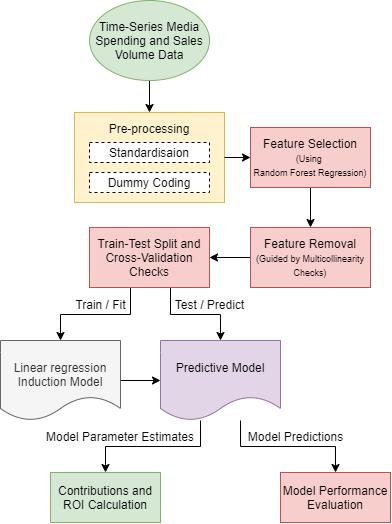

The diagram above was exported from draw.io. Its source (the exported page's mxGraphModel, read from the mxfile embedded in the PNG):
<mxGraphModel dx="670" dy="391" grid="1" gridSize="10" guides="1" tooltips="1" connect="1" arrows="1" fold="1" page="1" pageScale="1" pageWidth="827" pageHeight="1169" math="0" shadow="0">
  <root>
    <mxCell id="WIyWlLk6GJQsqaUBKTNV-0" />
    <mxCell id="WIyWlLk6GJQsqaUBKTNV-1" parent="WIyWlLk6GJQsqaUBKTNV-0" />
    <mxCell id="AEzKonY33BHT0pi0gVaW-5" style="edgeStyle=orthogonalEdgeStyle;rounded=0;orthogonalLoop=1;jettySize=auto;html=1;entryX=0.5;entryY=0;entryDx=0;entryDy=0;" edge="1" parent="WIyWlLk6GJQsqaUBKTNV-1" source="kI66KWsD_hw9qYHI8Lk7-12" target="kI66KWsD_hw9qYHI8Lk7-13">
      <mxGeometry relative="1" as="geometry" />
    </mxCell>
    <mxCell id="kI66KWsD_hw9qYHI8Lk7-12" value="Feature Selection&lt;br&gt;&lt;font style=&quot;font-size: 9px&quot;&gt;(Using &lt;br&gt;Random Forest Regression)&lt;/font&gt;" style="rounded=0;whiteSpace=wrap;html=1;fillColor=#f8cecc;strokeColor=#b85450;" parent="WIyWlLk6GJQsqaUBKTNV-1" vertex="1">
      <mxGeometry x="490" y="147" width="120" height="60" as="geometry" />
    </mxCell>
    <mxCell id="kI66KWsD_hw9qYHI8Lk7-51" style="edgeStyle=orthogonalEdgeStyle;rounded=0;orthogonalLoop=1;jettySize=auto;html=1;entryX=1;entryY=0.5;entryDx=0;entryDy=0;" parent="WIyWlLk6GJQsqaUBKTNV-1" source="kI66KWsD_hw9qYHI8Lk7-13" target="kI66KWsD_hw9qYHI8Lk7-14" edge="1">
      <mxGeometry relative="1" as="geometry" />
    </mxCell>
    <mxCell id="kI66KWsD_hw9qYHI8Lk7-13" value="Feature Removal &lt;font style=&quot;font-size: 9px&quot;&gt;(Guided by Multicollinearity Checks)&lt;/font&gt;" style="rounded=0;whiteSpace=wrap;html=1;fillColor=#f8cecc;strokeColor=#b85450;" parent="WIyWlLk6GJQsqaUBKTNV-1" vertex="1">
      <mxGeometry x="490" y="247" width="120" height="60" as="geometry" />
    </mxCell>
    <mxCell id="AEzKonY33BHT0pi0gVaW-15" style="edgeStyle=orthogonalEdgeStyle;rounded=0;orthogonalLoop=1;jettySize=auto;html=1;entryX=0.5;entryY=0;entryDx=0;entryDy=0;startArrow=none;startFill=0;endArrow=classic;endFill=1;" edge="1" parent="WIyWlLk6GJQsqaUBKTNV-1" source="kI66KWsD_hw9qYHI8Lk7-14" target="kI66KWsD_hw9qYHI8Lk7-32">
      <mxGeometry relative="1" as="geometry">
        <Array as="points">
          <mxPoint x="410" y="334" />
          <mxPoint x="460" y="334" />
        </Array>
      </mxGeometry>
    </mxCell>
    <mxCell id="AEzKonY33BHT0pi0gVaW-20" style="edgeStyle=orthogonalEdgeStyle;rounded=0;orthogonalLoop=1;jettySize=auto;html=1;entryX=0.5;entryY=0;entryDx=0;entryDy=0;startArrow=none;startFill=0;endArrow=classic;endFill=1;" edge="1" parent="WIyWlLk6GJQsqaUBKTNV-1" source="kI66KWsD_hw9qYHI8Lk7-14" target="kI66KWsD_hw9qYHI8Lk7-33">
      <mxGeometry relative="1" as="geometry">
        <Array as="points">
          <mxPoint x="370" y="334" />
          <mxPoint x="300" y="334" />
        </Array>
      </mxGeometry>
    </mxCell>
    <mxCell id="kI66KWsD_hw9qYHI8Lk7-14" value="Train-Test Split and Cross-Validation Checks" style="rounded=0;whiteSpace=wrap;html=1;fillColor=#f8cecc;strokeColor=#b85450;" parent="WIyWlLk6GJQsqaUBKTNV-1" vertex="1">
      <mxGeometry x="329" y="247" width="120" height="60" as="geometry" />
    </mxCell>
    <mxCell id="kI66KWsD_hw9qYHI8Lk7-15" value="Contributions and ROI Calculation" style="rounded=0;whiteSpace=wrap;html=1;fillColor=#d5e8d4;strokeColor=#82b366;" parent="WIyWlLk6GJQsqaUBKTNV-1" vertex="1">
      <mxGeometry x="290" y="492" width="110" height="50" as="geometry" />
    </mxCell>
    <mxCell id="kI66KWsD_hw9qYHI8Lk7-16" value="" style="group;rounded=0;strokeColor=#d79b00;fillColor=#ffe6cc;" parent="WIyWlLk6GJQsqaUBKTNV-1" vertex="1" connectable="0">
      <mxGeometry x="314" y="132" width="150" height="90" as="geometry" />
    </mxCell>
    <mxCell id="kI66KWsD_hw9qYHI8Lk7-3" value="" style="rounded=0;whiteSpace=wrap;html=1;fillColor=#fff2cc;strokeColor=#d6b656;" parent="kI66KWsD_hw9qYHI8Lk7-16" vertex="1">
      <mxGeometry width="150" height="90" as="geometry" />
    </mxCell>
    <mxCell id="kI66KWsD_hw9qYHI8Lk7-24" value="" style="group;fillColor=#fff2cc;" parent="kI66KWsD_hw9qYHI8Lk7-16" vertex="1" connectable="0">
      <mxGeometry x="15" y="6" width="120" height="74" as="geometry" />
    </mxCell>
    <mxCell id="kI66KWsD_hw9qYHI8Lk7-7" value="&lt;span&gt;Standardisaion&lt;/span&gt;" style="rounded=0;whiteSpace=wrap;html=1;dashed=1;" parent="kI66KWsD_hw9qYHI8Lk7-24" vertex="1">
      <mxGeometry y="24" width="120" height="20" as="geometry" />
    </mxCell>
    <mxCell id="kI66KWsD_hw9qYHI8Lk7-9" value="Pre-processing" style="text;html=1;align=center;verticalAlign=middle;whiteSpace=wrap;rounded=0;" parent="kI66KWsD_hw9qYHI8Lk7-24" vertex="1">
      <mxGeometry x="10" width="100" height="20" as="geometry" />
    </mxCell>
    <mxCell id="kI66KWsD_hw9qYHI8Lk7-11" value="&lt;span&gt;Dummy Coding&lt;/span&gt;" style="rounded=0;whiteSpace=wrap;html=1;dashed=1;" parent="kI66KWsD_hw9qYHI8Lk7-24" vertex="1">
      <mxGeometry y="54" width="120" height="20" as="geometry" />
    </mxCell>
    <mxCell id="AEzKonY33BHT0pi0gVaW-12" style="edgeStyle=orthogonalEdgeStyle;rounded=0;orthogonalLoop=1;jettySize=auto;html=1;startArrow=none;startFill=0;endArrow=classic;endFill=1;" edge="1" parent="WIyWlLk6GJQsqaUBKTNV-1" source="kI66KWsD_hw9qYHI8Lk7-32" target="kI66KWsD_hw9qYHI8Lk7-15">
      <mxGeometry relative="1" as="geometry">
        <Array as="points">
          <mxPoint x="440" y="466" />
          <mxPoint x="345" y="466" />
        </Array>
      </mxGeometry>
    </mxCell>
    <mxCell id="AEzKonY33BHT0pi0gVaW-13" style="edgeStyle=orthogonalEdgeStyle;rounded=0;orthogonalLoop=1;jettySize=auto;html=1;startArrow=none;startFill=0;endArrow=classic;endFill=1;" edge="1" parent="WIyWlLk6GJQsqaUBKTNV-1" source="kI66KWsD_hw9qYHI8Lk7-32" target="kI66KWsD_hw9qYHI8Lk7-43">
      <mxGeometry relative="1" as="geometry">
        <Array as="points">
          <mxPoint x="480" y="466" />
          <mxPoint x="575" y="466" />
        </Array>
      </mxGeometry>
    </mxCell>
    <mxCell id="kI66KWsD_hw9qYHI8Lk7-32" value="&lt;br&gt;Predictive Model" style="shape=document;whiteSpace=wrap;html=1;boundedLbl=1;rounded=0;verticalAlign=top;fillColor=#e1d5e7;strokeColor=#9673a6;" parent="WIyWlLk6GJQsqaUBKTNV-1" vertex="1">
      <mxGeometry x="400" y="360" width="120" height="80" as="geometry" />
    </mxCell>
    <mxCell id="kI66KWsD_hw9qYHI8Lk7-40" style="edgeStyle=orthogonalEdgeStyle;rounded=0;orthogonalLoop=1;jettySize=auto;html=1;entryX=0;entryY=0.5;entryDx=0;entryDy=0;" parent="WIyWlLk6GJQsqaUBKTNV-1" source="kI66KWsD_hw9qYHI8Lk7-33" target="kI66KWsD_hw9qYHI8Lk7-32" edge="1">
      <mxGeometry relative="1" as="geometry" />
    </mxCell>
    <mxCell id="kI66KWsD_hw9qYHI8Lk7-33" value="&lt;br&gt;Linear regression Induction Model" style="shape=document;whiteSpace=wrap;html=1;boundedLbl=1;rounded=0;verticalAlign=top;fillColor=#f5f5f5;strokeColor=#666666;fontColor=#333333;" parent="WIyWlLk6GJQsqaUBKTNV-1" vertex="1">
      <mxGeometry x="240" y="360" width="120" height="80" as="geometry" />
    </mxCell>
    <mxCell id="kI66KWsD_hw9qYHI8Lk7-35" value="Train / Fit" style="text;html=1;strokeColor=none;fillColor=none;align=center;verticalAlign=middle;whiteSpace=wrap;rounded=0;" parent="WIyWlLk6GJQsqaUBKTNV-1" vertex="1">
      <mxGeometry x="311" y="314" width="59" height="20" as="geometry" />
    </mxCell>
    <mxCell id="kI66KWsD_hw9qYHI8Lk7-37" value="Test / Predict" style="text;html=1;strokeColor=none;fillColor=none;align=center;verticalAlign=middle;whiteSpace=wrap;rounded=0;" parent="WIyWlLk6GJQsqaUBKTNV-1" vertex="1">
      <mxGeometry x="409" y="314" width="81" height="20" as="geometry" />
    </mxCell>
    <mxCell id="kI66KWsD_hw9qYHI8Lk7-43" value="Model Performance Evaluation" style="rounded=0;whiteSpace=wrap;html=1;fillColor=#f8cecc;strokeColor=#b85450;" parent="WIyWlLk6GJQsqaUBKTNV-1" vertex="1">
      <mxGeometry x="520" y="492" width="110" height="50" as="geometry" />
    </mxCell>
    <mxCell id="kI66KWsD_hw9qYHI8Lk7-49" style="edgeStyle=orthogonalEdgeStyle;rounded=0;orthogonalLoop=1;jettySize=auto;html=1;entryX=0;entryY=0.5;entryDx=0;entryDy=0;" parent="WIyWlLk6GJQsqaUBKTNV-1" source="kI66KWsD_hw9qYHI8Lk7-3" target="kI66KWsD_hw9qYHI8Lk7-12" edge="1">
      <mxGeometry relative="1" as="geometry" />
    </mxCell>
    <mxCell id="AEzKonY33BHT0pi0gVaW-2" value="Model Parameter Estimates" style="text;html=1;strokeColor=none;fillColor=none;align=center;verticalAlign=middle;whiteSpace=wrap;rounded=0;" vertex="1" parent="WIyWlLk6GJQsqaUBKTNV-1">
      <mxGeometry x="280" y="446" width="160" height="20" as="geometry" />
    </mxCell>
    <mxCell id="AEzKonY33BHT0pi0gVaW-3" value="Model Predictions" style="text;html=1;strokeColor=none;fillColor=none;align=center;verticalAlign=middle;whiteSpace=wrap;rounded=0;" vertex="1" parent="WIyWlLk6GJQsqaUBKTNV-1">
      <mxGeometry x="480" y="446" width="111" height="20" as="geometry" />
    </mxCell>
    <mxCell id="AEzKonY33BHT0pi0gVaW-19" style="edgeStyle=orthogonalEdgeStyle;rounded=0;orthogonalLoop=1;jettySize=auto;html=1;entryX=0.5;entryY=0;entryDx=0;entryDy=0;startArrow=none;startFill=0;endArrow=classic;endFill=1;" edge="1" parent="WIyWlLk6GJQsqaUBKTNV-1" source="AEzKonY33BHT0pi0gVaW-16" target="kI66KWsD_hw9qYHI8Lk7-3">
      <mxGeometry relative="1" as="geometry" />
    </mxCell>
    <mxCell id="AEzKonY33BHT0pi0gVaW-16" value="&lt;span style=&quot;font-family: &amp;#34;helvetica&amp;#34;&quot;&gt;Time-Series Media Spending and Sales Volume Data&lt;/span&gt;" style="ellipse;whiteSpace=wrap;html=1;rounded=0;strokeColor=#82b366;fillColor=#d5e8d4;" vertex="1" parent="WIyWlLk6GJQsqaUBKTNV-1">
      <mxGeometry x="329" y="20" width="120" height="80" as="geometry" />
    </mxCell>
  </root>
</mxGraphModel>